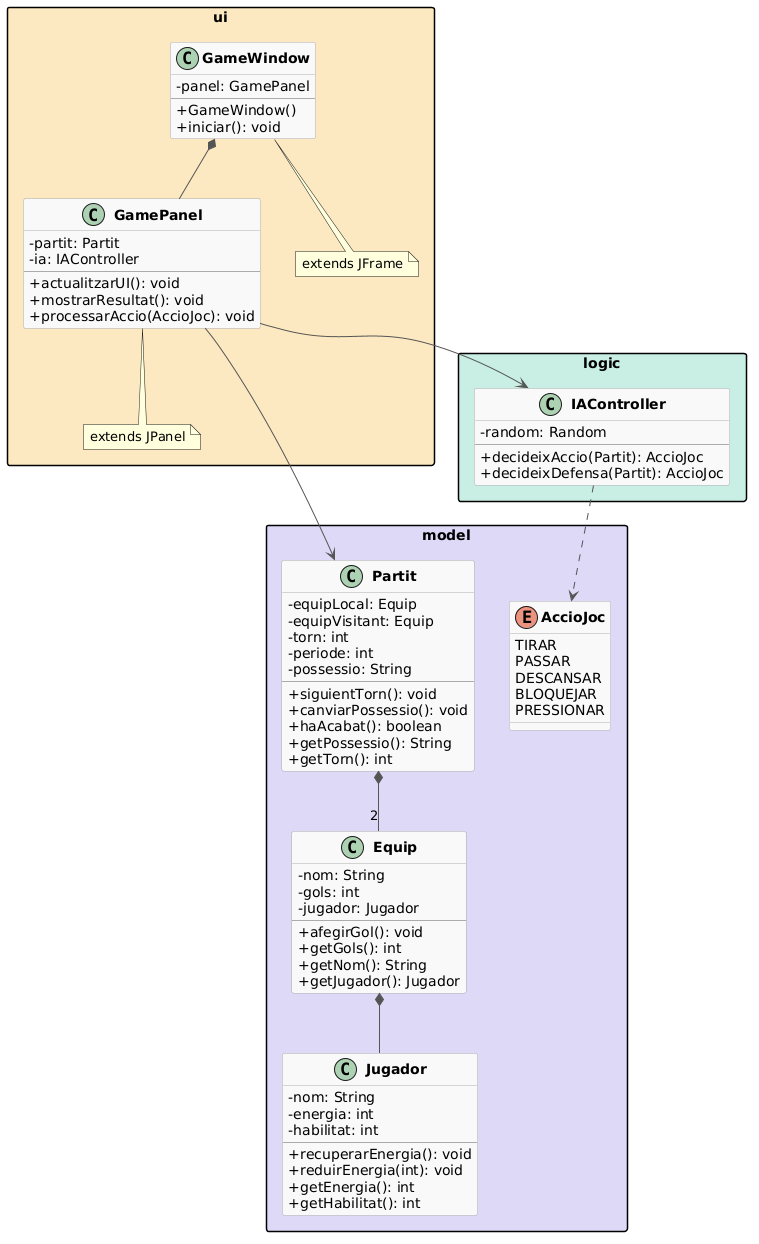

The diagram above was rendered by PlantUML. Its source (embedded in the PNG):
@startuml
skinparam classAttributeIconSize 0
skinparam classFontStyle bold
skinparam packageStyle rectangle
skinparam shadowing false

skinparam class {
  BackgroundColor #f9f9f9
  BorderColor #aaaaaa
  ArrowColor #555555
}

package "model" #ddd8f7 {
  class Jugador {
    - nom: String
    - energia: int
    - habilitat: int
    --
    + recuperarEnergia(): void
    + reduirEnergia(int): void
    + getEnergia(): int
    + getHabilitat(): int
  }

  class Equip {
    - nom: String
    - gols: int
    - jugador: Jugador
    --
    + afegirGol(): void
    + getGols(): int
    + getNom(): String
    + getJugador(): Jugador
  }

  class Partit {
    - equipLocal: Equip
    - equipVisitant: Equip
    - torn: int
    - periode: int
    - possessio: String
    --
    + siguientTorn(): void
    + canviarPossessio(): void
    + haAcabat(): boolean
    + getPossessio(): String
    + getTorn(): int
  }

  enum AccioJoc {
    TIRAR
    PASSAR
    DESCANSAR
    BLOQUEJAR
    PRESSIONAR
  }
}

package "logic" #c8eee4 {
  class IAController {
    - random: Random
    --
    + decideixAccio(Partit): AccioJoc
    + decideixDefensa(Partit): AccioJoc
  }
}

package "ui" #fde9c0 {
  class GameWindow {
    - panel: GamePanel
    --
    + GameWindow()
    + iniciar(): void
  }

  class GamePanel {
    - partit: Partit
    - ia: IAController
    --
    + actualitzarUI(): void
    + mostrarResultat(): void
    + processarAccio(AccioJoc): void
  }

  note bottom of GameWindow : extends JFrame
  note bottom of GamePanel : extends JPanel
}

Equip *-- Jugador
Partit *-- "2" Equip
GameWindow *-- GamePanel
GamePanel --> Partit
GamePanel --> IAController
IAController ..> AccioJoc
@enduml